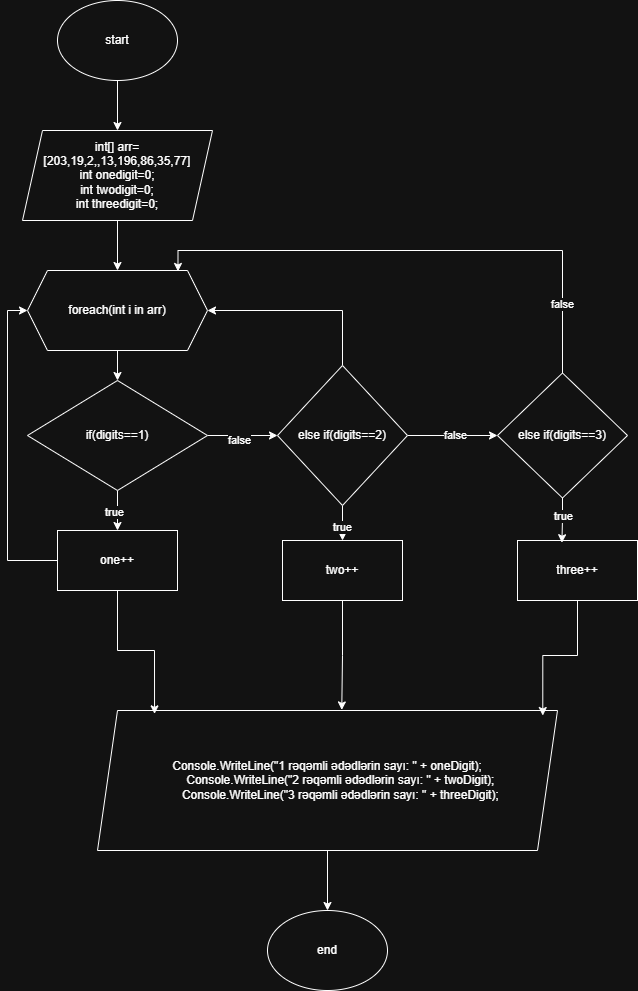

The diagram above was exported from draw.io. Its source (the exported page's mxGraphModel, read from the mxfile embedded in the PNG):
<mxGraphModel dx="1042" dy="562" grid="1" gridSize="10" guides="1" tooltips="1" connect="1" arrows="1" fold="1" page="1" pageScale="1" pageWidth="827" pageHeight="1169" math="0" shadow="0">
  <root>
    <mxCell id="0" />
    <mxCell id="1" parent="0" />
    <mxCell id="N1CH1L2C7EEO7V0lnD_h-14" style="edgeStyle=orthogonalEdgeStyle;rounded=0;orthogonalLoop=1;jettySize=auto;html=1;exitX=0.5;exitY=1;exitDx=0;exitDy=0;entryX=0.5;entryY=0;entryDx=0;entryDy=0;" edge="1" parent="1" source="N1CH1L2C7EEO7V0lnD_h-1" target="N1CH1L2C7EEO7V0lnD_h-3">
      <mxGeometry relative="1" as="geometry" />
    </mxCell>
    <mxCell id="N1CH1L2C7EEO7V0lnD_h-1" value="start" style="ellipse;whiteSpace=wrap;html=1;" vertex="1" parent="1">
      <mxGeometry x="100" y="30" width="120" height="80" as="geometry" />
    </mxCell>
    <mxCell id="N1CH1L2C7EEO7V0lnD_h-15" style="edgeStyle=orthogonalEdgeStyle;rounded=0;orthogonalLoop=1;jettySize=auto;html=1;exitX=0.5;exitY=1;exitDx=0;exitDy=0;entryX=0.5;entryY=0;entryDx=0;entryDy=0;" edge="1" parent="1" source="N1CH1L2C7EEO7V0lnD_h-3" target="N1CH1L2C7EEO7V0lnD_h-4">
      <mxGeometry relative="1" as="geometry" />
    </mxCell>
    <mxCell id="N1CH1L2C7EEO7V0lnD_h-3" value="int[] arr=[203,19,2,,13,196,86,35,77&lt;span style=&quot;background-color: transparent; color: light-dark(rgb(0, 0, 0), rgb(255, 255, 255));&quot;&gt;]&lt;/span&gt;&lt;div&gt;&lt;span style=&quot;background-color: transparent; color: light-dark(rgb(0, 0, 0), rgb(255, 255, 255));&quot;&gt;int onedigit=0;&lt;/span&gt;&lt;/div&gt;&lt;div&gt;&lt;span style=&quot;background-color: transparent; color: light-dark(rgb(0, 0, 0), rgb(255, 255, 255));&quot;&gt;int twodigit=0;&lt;/span&gt;&lt;/div&gt;&lt;div&gt;&lt;span style=&quot;background-color: transparent; color: light-dark(rgb(0, 0, 0), rgb(255, 255, 255));&quot;&gt;int threedigit=0;&lt;/span&gt;&lt;/div&gt;" style="shape=parallelogram;perimeter=parallelogramPerimeter;whiteSpace=wrap;html=1;fixedSize=1;" vertex="1" parent="1">
      <mxGeometry x="65" y="160" width="190" height="90" as="geometry" />
    </mxCell>
    <mxCell id="N1CH1L2C7EEO7V0lnD_h-16" style="edgeStyle=orthogonalEdgeStyle;rounded=0;orthogonalLoop=1;jettySize=auto;html=1;exitX=0.5;exitY=1;exitDx=0;exitDy=0;entryX=0.5;entryY=0;entryDx=0;entryDy=0;" edge="1" parent="1" source="N1CH1L2C7EEO7V0lnD_h-4" target="N1CH1L2C7EEO7V0lnD_h-6">
      <mxGeometry relative="1" as="geometry" />
    </mxCell>
    <mxCell id="N1CH1L2C7EEO7V0lnD_h-4" value="foreach(int i in arr)" style="shape=hexagon;perimeter=hexagonPerimeter2;whiteSpace=wrap;html=1;fixedSize=1;" vertex="1" parent="1">
      <mxGeometry x="70" y="300" width="180" height="80" as="geometry" />
    </mxCell>
    <mxCell id="N1CH1L2C7EEO7V0lnD_h-17" style="edgeStyle=orthogonalEdgeStyle;rounded=0;orthogonalLoop=1;jettySize=auto;html=1;exitX=0.5;exitY=1;exitDx=0;exitDy=0;entryX=0.5;entryY=0;entryDx=0;entryDy=0;" edge="1" parent="1" source="N1CH1L2C7EEO7V0lnD_h-6" target="N1CH1L2C7EEO7V0lnD_h-7">
      <mxGeometry relative="1" as="geometry" />
    </mxCell>
    <mxCell id="N1CH1L2C7EEO7V0lnD_h-18" value="true" style="edgeLabel;html=1;align=center;verticalAlign=middle;resizable=0;points=[];" vertex="1" connectable="0" parent="N1CH1L2C7EEO7V0lnD_h-17">
      <mxGeometry x="0.03" y="-4" relative="1" as="geometry">
        <mxPoint as="offset" />
      </mxGeometry>
    </mxCell>
    <mxCell id="N1CH1L2C7EEO7V0lnD_h-21" style="edgeStyle=orthogonalEdgeStyle;rounded=0;orthogonalLoop=1;jettySize=auto;html=1;exitX=1;exitY=0.5;exitDx=0;exitDy=0;entryX=0;entryY=0.5;entryDx=0;entryDy=0;" edge="1" parent="1" source="N1CH1L2C7EEO7V0lnD_h-6" target="N1CH1L2C7EEO7V0lnD_h-8">
      <mxGeometry relative="1" as="geometry" />
    </mxCell>
    <mxCell id="N1CH1L2C7EEO7V0lnD_h-22" value="false" style="edgeLabel;html=1;align=center;verticalAlign=middle;resizable=0;points=[];" vertex="1" connectable="0" parent="N1CH1L2C7EEO7V0lnD_h-21">
      <mxGeometry x="-0.1086" y="-4" relative="1" as="geometry">
        <mxPoint as="offset" />
      </mxGeometry>
    </mxCell>
    <mxCell id="N1CH1L2C7EEO7V0lnD_h-6" value="if(digits==1)" style="rhombus;whiteSpace=wrap;html=1;" vertex="1" parent="1">
      <mxGeometry x="70" y="410" width="180" height="110" as="geometry" />
    </mxCell>
    <mxCell id="N1CH1L2C7EEO7V0lnD_h-20" style="edgeStyle=orthogonalEdgeStyle;rounded=0;orthogonalLoop=1;jettySize=auto;html=1;exitX=0;exitY=0.5;exitDx=0;exitDy=0;entryX=0;entryY=0.5;entryDx=0;entryDy=0;" edge="1" parent="1" source="N1CH1L2C7EEO7V0lnD_h-7" target="N1CH1L2C7EEO7V0lnD_h-4">
      <mxGeometry relative="1" as="geometry" />
    </mxCell>
    <mxCell id="N1CH1L2C7EEO7V0lnD_h-7" value="one++" style="rounded=0;whiteSpace=wrap;html=1;" vertex="1" parent="1">
      <mxGeometry x="100" y="560" width="120" height="60" as="geometry" />
    </mxCell>
    <mxCell id="N1CH1L2C7EEO7V0lnD_h-23" style="edgeStyle=orthogonalEdgeStyle;rounded=0;orthogonalLoop=1;jettySize=auto;html=1;exitX=0.5;exitY=0;exitDx=0;exitDy=0;entryX=1;entryY=0.5;entryDx=0;entryDy=0;" edge="1" parent="1" source="N1CH1L2C7EEO7V0lnD_h-8" target="N1CH1L2C7EEO7V0lnD_h-4">
      <mxGeometry relative="1" as="geometry" />
    </mxCell>
    <mxCell id="N1CH1L2C7EEO7V0lnD_h-24" style="edgeStyle=orthogonalEdgeStyle;rounded=0;orthogonalLoop=1;jettySize=auto;html=1;exitX=1;exitY=0.5;exitDx=0;exitDy=0;entryX=0;entryY=0.5;entryDx=0;entryDy=0;" edge="1" parent="1" source="N1CH1L2C7EEO7V0lnD_h-8" target="N1CH1L2C7EEO7V0lnD_h-10">
      <mxGeometry relative="1" as="geometry" />
    </mxCell>
    <mxCell id="N1CH1L2C7EEO7V0lnD_h-25" value="false" style="edgeLabel;html=1;align=center;verticalAlign=middle;resizable=0;points=[];" vertex="1" connectable="0" parent="N1CH1L2C7EEO7V0lnD_h-24">
      <mxGeometry x="0.0489" y="1" relative="1" as="geometry">
        <mxPoint as="offset" />
      </mxGeometry>
    </mxCell>
    <mxCell id="N1CH1L2C7EEO7V0lnD_h-27" style="edgeStyle=orthogonalEdgeStyle;rounded=0;orthogonalLoop=1;jettySize=auto;html=1;exitX=0.5;exitY=1;exitDx=0;exitDy=0;entryX=0.5;entryY=0;entryDx=0;entryDy=0;" edge="1" parent="1" source="N1CH1L2C7EEO7V0lnD_h-8" target="N1CH1L2C7EEO7V0lnD_h-9">
      <mxGeometry relative="1" as="geometry" />
    </mxCell>
    <mxCell id="N1CH1L2C7EEO7V0lnD_h-28" value="true" style="edgeLabel;html=1;align=center;verticalAlign=middle;resizable=0;points=[];" vertex="1" connectable="0" parent="N1CH1L2C7EEO7V0lnD_h-27">
      <mxGeometry x="0.1771" y="-1" relative="1" as="geometry">
        <mxPoint as="offset" />
      </mxGeometry>
    </mxCell>
    <mxCell id="N1CH1L2C7EEO7V0lnD_h-8" value="else if(digits==2)" style="rhombus;whiteSpace=wrap;html=1;" vertex="1" parent="1">
      <mxGeometry x="320" y="395" width="130" height="140" as="geometry" />
    </mxCell>
    <mxCell id="N1CH1L2C7EEO7V0lnD_h-9" value="two++" style="rounded=0;whiteSpace=wrap;html=1;" vertex="1" parent="1">
      <mxGeometry x="325" y="570" width="120" height="60" as="geometry" />
    </mxCell>
    <mxCell id="N1CH1L2C7EEO7V0lnD_h-10" value="else if(digits==3)" style="rhombus;whiteSpace=wrap;html=1;" vertex="1" parent="1">
      <mxGeometry x="540" y="402.5" width="130" height="125" as="geometry" />
    </mxCell>
    <mxCell id="N1CH1L2C7EEO7V0lnD_h-41" style="edgeStyle=orthogonalEdgeStyle;rounded=0;orthogonalLoop=1;jettySize=auto;html=1;exitX=0.5;exitY=1;exitDx=0;exitDy=0;" edge="1" parent="1" source="N1CH1L2C7EEO7V0lnD_h-12" target="N1CH1L2C7EEO7V0lnD_h-40">
      <mxGeometry relative="1" as="geometry" />
    </mxCell>
    <mxCell id="N1CH1L2C7EEO7V0lnD_h-12" value="Console.WriteLine(&quot;1 rəqəmli ədədlərin sayı: &quot; + oneDigit);&#10;        Console.WriteLine(&quot;2 rəqəmli ədədlərin sayı: &quot; + twoDigit);&#10;        Console.WriteLine(&quot;3 rəqəmli ədədlərin sayı: &quot; + threeDigit);" style="shape=parallelogram;perimeter=parallelogramPerimeter;whiteSpace=wrap;html=1;fixedSize=1;" vertex="1" parent="1">
      <mxGeometry x="140" y="740" width="460" height="140" as="geometry" />
    </mxCell>
    <mxCell id="N1CH1L2C7EEO7V0lnD_h-13" value="three++" style="rounded=0;whiteSpace=wrap;html=1;" vertex="1" parent="1">
      <mxGeometry x="560" y="570" width="120" height="60" as="geometry" />
    </mxCell>
    <mxCell id="N1CH1L2C7EEO7V0lnD_h-26" style="edgeStyle=orthogonalEdgeStyle;rounded=0;orthogonalLoop=1;jettySize=auto;html=1;exitX=0.5;exitY=0;exitDx=0;exitDy=0;entryX=0.836;entryY=0.012;entryDx=0;entryDy=0;entryPerimeter=0;" edge="1" parent="1" source="N1CH1L2C7EEO7V0lnD_h-10" target="N1CH1L2C7EEO7V0lnD_h-4">
      <mxGeometry relative="1" as="geometry" />
    </mxCell>
    <mxCell id="N1CH1L2C7EEO7V0lnD_h-39" value="false" style="edgeLabel;html=1;align=center;verticalAlign=middle;resizable=0;points=[];" vertex="1" connectable="0" parent="N1CH1L2C7EEO7V0lnD_h-26">
      <mxGeometry x="-0.7367" y="1" relative="1" as="geometry">
        <mxPoint y="1" as="offset" />
      </mxGeometry>
    </mxCell>
    <mxCell id="N1CH1L2C7EEO7V0lnD_h-29" style="edgeStyle=orthogonalEdgeStyle;rounded=0;orthogonalLoop=1;jettySize=auto;html=1;exitX=0.5;exitY=1;exitDx=0;exitDy=0;entryX=0.37;entryY=0.037;entryDx=0;entryDy=0;entryPerimeter=0;" edge="1" parent="1" source="N1CH1L2C7EEO7V0lnD_h-10" target="N1CH1L2C7EEO7V0lnD_h-13">
      <mxGeometry relative="1" as="geometry" />
    </mxCell>
    <mxCell id="N1CH1L2C7EEO7V0lnD_h-30" value="true" style="edgeLabel;html=1;align=center;verticalAlign=middle;resizable=0;points=[];" vertex="1" connectable="0" parent="N1CH1L2C7EEO7V0lnD_h-29">
      <mxGeometry x="-0.2012" relative="1" as="geometry">
        <mxPoint as="offset" />
      </mxGeometry>
    </mxCell>
    <mxCell id="N1CH1L2C7EEO7V0lnD_h-36" style="edgeStyle=orthogonalEdgeStyle;rounded=0;orthogonalLoop=1;jettySize=auto;html=1;exitX=0.5;exitY=1;exitDx=0;exitDy=0;entryX=0.531;entryY=-0.004;entryDx=0;entryDy=0;entryPerimeter=0;" edge="1" parent="1" source="N1CH1L2C7EEO7V0lnD_h-9" target="N1CH1L2C7EEO7V0lnD_h-12">
      <mxGeometry relative="1" as="geometry" />
    </mxCell>
    <mxCell id="N1CH1L2C7EEO7V0lnD_h-37" style="edgeStyle=orthogonalEdgeStyle;rounded=0;orthogonalLoop=1;jettySize=auto;html=1;exitX=0.5;exitY=1;exitDx=0;exitDy=0;entryX=0.968;entryY=0.036;entryDx=0;entryDy=0;entryPerimeter=0;" edge="1" parent="1" source="N1CH1L2C7EEO7V0lnD_h-13" target="N1CH1L2C7EEO7V0lnD_h-12">
      <mxGeometry relative="1" as="geometry" />
    </mxCell>
    <mxCell id="N1CH1L2C7EEO7V0lnD_h-38" style="edgeStyle=orthogonalEdgeStyle;rounded=0;orthogonalLoop=1;jettySize=auto;html=1;exitX=0.5;exitY=1;exitDx=0;exitDy=0;entryX=0.124;entryY=0.024;entryDx=0;entryDy=0;entryPerimeter=0;" edge="1" parent="1" source="N1CH1L2C7EEO7V0lnD_h-7" target="N1CH1L2C7EEO7V0lnD_h-12">
      <mxGeometry relative="1" as="geometry" />
    </mxCell>
    <mxCell id="N1CH1L2C7EEO7V0lnD_h-40" value="end" style="ellipse;whiteSpace=wrap;html=1;" vertex="1" parent="1">
      <mxGeometry x="310" y="940" width="120" height="80" as="geometry" />
    </mxCell>
  </root>
</mxGraphModel>